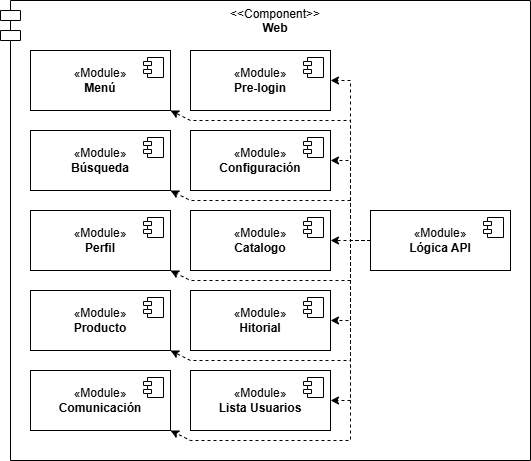

The diagram above was exported from draw.io. Its source (the exported page's mxGraphModel, read from the mxfile embedded in the PNG):
<mxGraphModel dx="1426" dy="751" grid="1" gridSize="10" guides="1" tooltips="1" connect="1" arrows="1" fold="1" page="1" pageScale="1" pageWidth="827" pageHeight="1169" math="0" shadow="0">
  <root>
    <mxCell id="EQzefIskJQ38Q50dxCSX-0" />
    <mxCell id="EQzefIskJQ38Q50dxCSX-1" parent="EQzefIskJQ38Q50dxCSX-0" />
    <mxCell id="-W0fgx2lzqpDIkFJiJ8B-0" value="&amp;lt;&amp;lt;Component&amp;gt;&amp;gt;&lt;div&gt;&lt;b&gt;Web&lt;/b&gt;&lt;/div&gt;" style="shape=module;align=left;spacingLeft=20;align=center;verticalAlign=top;whiteSpace=wrap;html=1;" vertex="1" parent="EQzefIskJQ38Q50dxCSX-1">
      <mxGeometry x="60" y="40" width="530" height="460" as="geometry" />
    </mxCell>
    <mxCell id="-W0fgx2lzqpDIkFJiJ8B-1" value="«Module&lt;span style=&quot;background-color: transparent; color: light-dark(rgb(0, 0, 0), rgb(255, 255, 255));&quot;&gt;»&lt;/span&gt;&lt;div&gt;&lt;b&gt;Menú&lt;/b&gt;&lt;/div&gt;" style="html=1;dropTarget=0;whiteSpace=wrap;" vertex="1" parent="EQzefIskJQ38Q50dxCSX-1">
      <mxGeometry x="90" y="90" width="140" height="60" as="geometry" />
    </mxCell>
    <mxCell id="-W0fgx2lzqpDIkFJiJ8B-2" value="" style="shape=module;jettyWidth=8;jettyHeight=4;" vertex="1" parent="-W0fgx2lzqpDIkFJiJ8B-1">
      <mxGeometry x="1" width="20" height="20" relative="1" as="geometry">
        <mxPoint x="-27" y="7" as="offset" />
      </mxGeometry>
    </mxCell>
    <mxCell id="-W0fgx2lzqpDIkFJiJ8B-3" value="«Module&lt;span style=&quot;background-color: transparent; color: light-dark(rgb(0, 0, 0), rgb(255, 255, 255));&quot;&gt;»&lt;/span&gt;&lt;div&gt;&lt;b&gt;Búsqueda&lt;/b&gt;&lt;/div&gt;" style="html=1;dropTarget=0;whiteSpace=wrap;" vertex="1" parent="EQzefIskJQ38Q50dxCSX-1">
      <mxGeometry x="90" y="170" width="140" height="60" as="geometry" />
    </mxCell>
    <mxCell id="-W0fgx2lzqpDIkFJiJ8B-4" value="" style="shape=module;jettyWidth=8;jettyHeight=4;" vertex="1" parent="-W0fgx2lzqpDIkFJiJ8B-3">
      <mxGeometry x="1" width="20" height="20" relative="1" as="geometry">
        <mxPoint x="-27" y="7" as="offset" />
      </mxGeometry>
    </mxCell>
    <mxCell id="-W0fgx2lzqpDIkFJiJ8B-5" value="«Module&lt;span style=&quot;background-color: transparent; color: light-dark(rgb(0, 0, 0), rgb(255, 255, 255));&quot;&gt;»&lt;/span&gt;&lt;div&gt;&lt;b&gt;Perfil&lt;/b&gt;&lt;/div&gt;" style="html=1;dropTarget=0;whiteSpace=wrap;" vertex="1" parent="EQzefIskJQ38Q50dxCSX-1">
      <mxGeometry x="90" y="250" width="140" height="60" as="geometry" />
    </mxCell>
    <mxCell id="-W0fgx2lzqpDIkFJiJ8B-6" value="" style="shape=module;jettyWidth=8;jettyHeight=4;" vertex="1" parent="-W0fgx2lzqpDIkFJiJ8B-5">
      <mxGeometry x="1" width="20" height="20" relative="1" as="geometry">
        <mxPoint x="-27" y="7" as="offset" />
      </mxGeometry>
    </mxCell>
    <mxCell id="-W0fgx2lzqpDIkFJiJ8B-7" value="«Module&lt;span style=&quot;background-color: transparent; color: light-dark(rgb(0, 0, 0), rgb(255, 255, 255));&quot;&gt;»&lt;/span&gt;&lt;div&gt;&lt;b&gt;Producto&lt;/b&gt;&lt;/div&gt;" style="html=1;dropTarget=0;whiteSpace=wrap;" vertex="1" parent="EQzefIskJQ38Q50dxCSX-1">
      <mxGeometry x="90" y="330" width="140" height="60" as="geometry" />
    </mxCell>
    <mxCell id="-W0fgx2lzqpDIkFJiJ8B-8" value="" style="shape=module;jettyWidth=8;jettyHeight=4;" vertex="1" parent="-W0fgx2lzqpDIkFJiJ8B-7">
      <mxGeometry x="1" width="20" height="20" relative="1" as="geometry">
        <mxPoint x="-27" y="7" as="offset" />
      </mxGeometry>
    </mxCell>
    <mxCell id="-W0fgx2lzqpDIkFJiJ8B-9" value="«Module&lt;span style=&quot;background-color: transparent; color: light-dark(rgb(0, 0, 0), rgb(255, 255, 255));&quot;&gt;»&lt;/span&gt;&lt;div&gt;&lt;b&gt;Pre-login&lt;/b&gt;&lt;/div&gt;" style="html=1;dropTarget=0;whiteSpace=wrap;" vertex="1" parent="EQzefIskJQ38Q50dxCSX-1">
      <mxGeometry x="250" y="90" width="140" height="60" as="geometry" />
    </mxCell>
    <mxCell id="-W0fgx2lzqpDIkFJiJ8B-10" value="" style="shape=module;jettyWidth=8;jettyHeight=4;" vertex="1" parent="-W0fgx2lzqpDIkFJiJ8B-9">
      <mxGeometry x="1" width="20" height="20" relative="1" as="geometry">
        <mxPoint x="-27" y="7" as="offset" />
      </mxGeometry>
    </mxCell>
    <mxCell id="-W0fgx2lzqpDIkFJiJ8B-11" value="«Module&lt;span style=&quot;background-color: transparent; color: light-dark(rgb(0, 0, 0), rgb(255, 255, 255));&quot;&gt;»&lt;/span&gt;&lt;div&gt;&lt;b&gt;Configuración&lt;/b&gt;&lt;/div&gt;" style="html=1;dropTarget=0;whiteSpace=wrap;" vertex="1" parent="EQzefIskJQ38Q50dxCSX-1">
      <mxGeometry x="250" y="170" width="140" height="60" as="geometry" />
    </mxCell>
    <mxCell id="-W0fgx2lzqpDIkFJiJ8B-12" value="" style="shape=module;jettyWidth=8;jettyHeight=4;" vertex="1" parent="-W0fgx2lzqpDIkFJiJ8B-11">
      <mxGeometry x="1" width="20" height="20" relative="1" as="geometry">
        <mxPoint x="-27" y="7" as="offset" />
      </mxGeometry>
    </mxCell>
    <mxCell id="-W0fgx2lzqpDIkFJiJ8B-13" value="«Module&lt;span style=&quot;background-color: transparent; color: light-dark(rgb(0, 0, 0), rgb(255, 255, 255));&quot;&gt;»&lt;/span&gt;&lt;div&gt;&lt;b&gt;Comunicación&lt;/b&gt;&lt;/div&gt;" style="html=1;dropTarget=0;whiteSpace=wrap;" vertex="1" parent="EQzefIskJQ38Q50dxCSX-1">
      <mxGeometry x="90" y="410" width="140" height="60" as="geometry" />
    </mxCell>
    <mxCell id="-W0fgx2lzqpDIkFJiJ8B-14" value="" style="shape=module;jettyWidth=8;jettyHeight=4;" vertex="1" parent="-W0fgx2lzqpDIkFJiJ8B-13">
      <mxGeometry x="1" width="20" height="20" relative="1" as="geometry">
        <mxPoint x="-27" y="7" as="offset" />
      </mxGeometry>
    </mxCell>
    <mxCell id="-W0fgx2lzqpDIkFJiJ8B-15" value="«Module&lt;span style=&quot;background-color: transparent; color: light-dark(rgb(0, 0, 0), rgb(255, 255, 255));&quot;&gt;»&lt;/span&gt;&lt;div&gt;&lt;b&gt;Catalogo&lt;/b&gt;&lt;/div&gt;" style="html=1;dropTarget=0;whiteSpace=wrap;" vertex="1" parent="EQzefIskJQ38Q50dxCSX-1">
      <mxGeometry x="250" y="250" width="140" height="60" as="geometry" />
    </mxCell>
    <mxCell id="-W0fgx2lzqpDIkFJiJ8B-16" value="" style="shape=module;jettyWidth=8;jettyHeight=4;" vertex="1" parent="-W0fgx2lzqpDIkFJiJ8B-15">
      <mxGeometry x="1" width="20" height="20" relative="1" as="geometry">
        <mxPoint x="-27" y="7" as="offset" />
      </mxGeometry>
    </mxCell>
    <mxCell id="-W0fgx2lzqpDIkFJiJ8B-17" value="«Module&lt;span style=&quot;background-color: transparent; color: light-dark(rgb(0, 0, 0), rgb(255, 255, 255));&quot;&gt;»&lt;/span&gt;&lt;div&gt;&lt;b&gt;Hitorial&lt;/b&gt;&lt;/div&gt;" style="html=1;dropTarget=0;whiteSpace=wrap;" vertex="1" parent="EQzefIskJQ38Q50dxCSX-1">
      <mxGeometry x="250" y="330" width="140" height="60" as="geometry" />
    </mxCell>
    <mxCell id="-W0fgx2lzqpDIkFJiJ8B-18" value="" style="shape=module;jettyWidth=8;jettyHeight=4;" vertex="1" parent="-W0fgx2lzqpDIkFJiJ8B-17">
      <mxGeometry x="1" width="20" height="20" relative="1" as="geometry">
        <mxPoint x="-27" y="7" as="offset" />
      </mxGeometry>
    </mxCell>
    <mxCell id="-W0fgx2lzqpDIkFJiJ8B-19" value="«Module&lt;span style=&quot;background-color: transparent; color: light-dark(rgb(0, 0, 0), rgb(255, 255, 255));&quot;&gt;»&lt;/span&gt;&lt;div&gt;&lt;b&gt;Lista Usuarios&lt;/b&gt;&lt;/div&gt;" style="html=1;dropTarget=0;whiteSpace=wrap;" vertex="1" parent="EQzefIskJQ38Q50dxCSX-1">
      <mxGeometry x="250" y="410" width="140" height="60" as="geometry" />
    </mxCell>
    <mxCell id="-W0fgx2lzqpDIkFJiJ8B-20" value="" style="shape=module;jettyWidth=8;jettyHeight=4;" vertex="1" parent="-W0fgx2lzqpDIkFJiJ8B-19">
      <mxGeometry x="1" width="20" height="20" relative="1" as="geometry">
        <mxPoint x="-27" y="7" as="offset" />
      </mxGeometry>
    </mxCell>
    <mxCell id="-W0fgx2lzqpDIkFJiJ8B-21" value="«Module&lt;span style=&quot;background-color: transparent; color: light-dark(rgb(0, 0, 0), rgb(255, 255, 255));&quot;&gt;»&lt;/span&gt;&lt;div&gt;&lt;b&gt;Lógica API&lt;/b&gt;&lt;/div&gt;" style="html=1;dropTarget=0;whiteSpace=wrap;" vertex="1" parent="EQzefIskJQ38Q50dxCSX-1">
      <mxGeometry x="430" y="250" width="140" height="60" as="geometry" />
    </mxCell>
    <mxCell id="-W0fgx2lzqpDIkFJiJ8B-22" value="" style="shape=module;jettyWidth=8;jettyHeight=4;" vertex="1" parent="-W0fgx2lzqpDIkFJiJ8B-21">
      <mxGeometry x="1" width="20" height="20" relative="1" as="geometry">
        <mxPoint x="-27" y="7" as="offset" />
      </mxGeometry>
    </mxCell>
    <mxCell id="-W0fgx2lzqpDIkFJiJ8B-23" value="" style="endArrow=classic;html=1;rounded=0;dashed=1;entryX=1;entryY=0.5;entryDx=0;entryDy=0;exitX=0;exitY=0.5;exitDx=0;exitDy=0;" edge="1" parent="EQzefIskJQ38Q50dxCSX-1" source="-W0fgx2lzqpDIkFJiJ8B-21" target="-W0fgx2lzqpDIkFJiJ8B-19">
      <mxGeometry width="50" height="50" relative="1" as="geometry">
        <mxPoint x="510" y="430" as="sourcePoint" />
        <mxPoint x="560" y="380" as="targetPoint" />
        <Array as="points">
          <mxPoint x="410" y="280" />
          <mxPoint x="410" y="440" />
        </Array>
      </mxGeometry>
    </mxCell>
    <mxCell id="-W0fgx2lzqpDIkFJiJ8B-24" value="" style="endArrow=classic;html=1;rounded=0;dashed=1;entryX=1;entryY=0.5;entryDx=0;entryDy=0;exitX=0;exitY=0.5;exitDx=0;exitDy=0;" edge="1" parent="EQzefIskJQ38Q50dxCSX-1" source="-W0fgx2lzqpDIkFJiJ8B-21" target="-W0fgx2lzqpDIkFJiJ8B-9">
      <mxGeometry width="50" height="50" relative="1" as="geometry">
        <mxPoint x="330" y="430" as="sourcePoint" />
        <mxPoint x="290" y="590" as="targetPoint" />
        <Array as="points">
          <mxPoint x="410" y="280" />
          <mxPoint x="410" y="120" />
        </Array>
      </mxGeometry>
    </mxCell>
    <mxCell id="-W0fgx2lzqpDIkFJiJ8B-25" value="" style="endArrow=classic;html=1;rounded=0;dashed=1;entryX=1;entryY=0.5;entryDx=0;entryDy=0;exitX=0;exitY=0.5;exitDx=0;exitDy=0;" edge="1" parent="EQzefIskJQ38Q50dxCSX-1" source="-W0fgx2lzqpDIkFJiJ8B-21" target="-W0fgx2lzqpDIkFJiJ8B-15">
      <mxGeometry width="50" height="50" relative="1" as="geometry">
        <mxPoint x="490" y="210" as="sourcePoint" />
        <mxPoint x="450" y="370" as="targetPoint" />
        <Array as="points">
          <mxPoint x="410" y="280" />
        </Array>
      </mxGeometry>
    </mxCell>
    <mxCell id="-W0fgx2lzqpDIkFJiJ8B-26" value="" style="endArrow=classic;html=1;rounded=0;dashed=1;entryX=1;entryY=0.5;entryDx=0;entryDy=0;exitX=0;exitY=0.5;exitDx=0;exitDy=0;" edge="1" parent="EQzefIskJQ38Q50dxCSX-1" source="-W0fgx2lzqpDIkFJiJ8B-21" target="-W0fgx2lzqpDIkFJiJ8B-17">
      <mxGeometry width="50" height="50" relative="1" as="geometry">
        <mxPoint x="510" y="370" as="sourcePoint" />
        <mxPoint x="470" y="370" as="targetPoint" />
        <Array as="points">
          <mxPoint x="410" y="280" />
          <mxPoint x="410" y="360" />
        </Array>
      </mxGeometry>
    </mxCell>
    <mxCell id="-W0fgx2lzqpDIkFJiJ8B-27" value="" style="endArrow=classic;html=1;rounded=0;dashed=1;entryX=1;entryY=0.5;entryDx=0;entryDy=0;exitX=0;exitY=0.5;exitDx=0;exitDy=0;" edge="1" parent="EQzefIskJQ38Q50dxCSX-1" source="-W0fgx2lzqpDIkFJiJ8B-21" target="-W0fgx2lzqpDIkFJiJ8B-11">
      <mxGeometry width="50" height="50" relative="1" as="geometry">
        <mxPoint x="500" y="360" as="sourcePoint" />
        <mxPoint x="460" y="360" as="targetPoint" />
        <Array as="points">
          <mxPoint x="410" y="280" />
          <mxPoint x="410" y="200" />
        </Array>
      </mxGeometry>
    </mxCell>
    <mxCell id="-W0fgx2lzqpDIkFJiJ8B-28" value="" style="endArrow=classic;html=1;rounded=0;dashed=1;entryX=1;entryY=1;entryDx=0;entryDy=0;exitX=0;exitY=0.5;exitDx=0;exitDy=0;" edge="1" parent="EQzefIskJQ38Q50dxCSX-1" source="-W0fgx2lzqpDIkFJiJ8B-21" target="-W0fgx2lzqpDIkFJiJ8B-1">
      <mxGeometry width="50" height="50" relative="1" as="geometry">
        <mxPoint x="460" y="280" as="sourcePoint" />
        <mxPoint x="420" y="280" as="targetPoint" />
        <Array as="points">
          <mxPoint x="410" y="280" />
          <mxPoint x="410" y="160" />
          <mxPoint x="250" y="160" />
        </Array>
      </mxGeometry>
    </mxCell>
    <mxCell id="-W0fgx2lzqpDIkFJiJ8B-29" value="" style="endArrow=classic;html=1;rounded=0;dashed=1;entryX=1;entryY=1;entryDx=0;entryDy=0;exitX=0;exitY=0.5;exitDx=0;exitDy=0;" edge="1" parent="EQzefIskJQ38Q50dxCSX-1" source="-W0fgx2lzqpDIkFJiJ8B-21">
      <mxGeometry width="50" height="50" relative="1" as="geometry">
        <mxPoint x="430" y="360" as="sourcePoint" />
        <mxPoint x="230" y="230" as="targetPoint" />
        <Array as="points">
          <mxPoint x="410" y="280" />
          <mxPoint x="410" y="240" />
          <mxPoint x="250" y="240" />
        </Array>
      </mxGeometry>
    </mxCell>
    <mxCell id="-W0fgx2lzqpDIkFJiJ8B-30" value="" style="endArrow=classic;html=1;rounded=0;dashed=1;entryX=1;entryY=1;entryDx=0;entryDy=0;exitX=0;exitY=0.5;exitDx=0;exitDy=0;" edge="1" parent="EQzefIskJQ38Q50dxCSX-1" source="-W0fgx2lzqpDIkFJiJ8B-21">
      <mxGeometry width="50" height="50" relative="1" as="geometry">
        <mxPoint x="430" y="440" as="sourcePoint" />
        <mxPoint x="230" y="310" as="targetPoint" />
        <Array as="points">
          <mxPoint x="410" y="280" />
          <mxPoint x="410" y="320" />
          <mxPoint x="250" y="320" />
        </Array>
      </mxGeometry>
    </mxCell>
    <mxCell id="-W0fgx2lzqpDIkFJiJ8B-31" value="" style="endArrow=classic;html=1;rounded=0;dashed=1;entryX=1;entryY=1;entryDx=0;entryDy=0;exitX=0;exitY=0.5;exitDx=0;exitDy=0;" edge="1" parent="EQzefIskJQ38Q50dxCSX-1" source="-W0fgx2lzqpDIkFJiJ8B-21">
      <mxGeometry width="50" height="50" relative="1" as="geometry">
        <mxPoint x="430" y="520" as="sourcePoint" />
        <mxPoint x="230" y="390" as="targetPoint" />
        <Array as="points">
          <mxPoint x="410" y="280" />
          <mxPoint x="410" y="400" />
          <mxPoint x="250" y="400" />
        </Array>
      </mxGeometry>
    </mxCell>
    <mxCell id="-W0fgx2lzqpDIkFJiJ8B-32" value="" style="endArrow=classic;html=1;rounded=0;dashed=1;entryX=1;entryY=1;entryDx=0;entryDy=0;exitX=0;exitY=0.5;exitDx=0;exitDy=0;" edge="1" parent="EQzefIskJQ38Q50dxCSX-1" source="-W0fgx2lzqpDIkFJiJ8B-21">
      <mxGeometry width="50" height="50" relative="1" as="geometry">
        <mxPoint x="430" y="600" as="sourcePoint" />
        <mxPoint x="230" y="470" as="targetPoint" />
        <Array as="points">
          <mxPoint x="410" y="280" />
          <mxPoint x="410" y="480" />
          <mxPoint x="250" y="480" />
        </Array>
      </mxGeometry>
    </mxCell>
  </root>
</mxGraphModel>